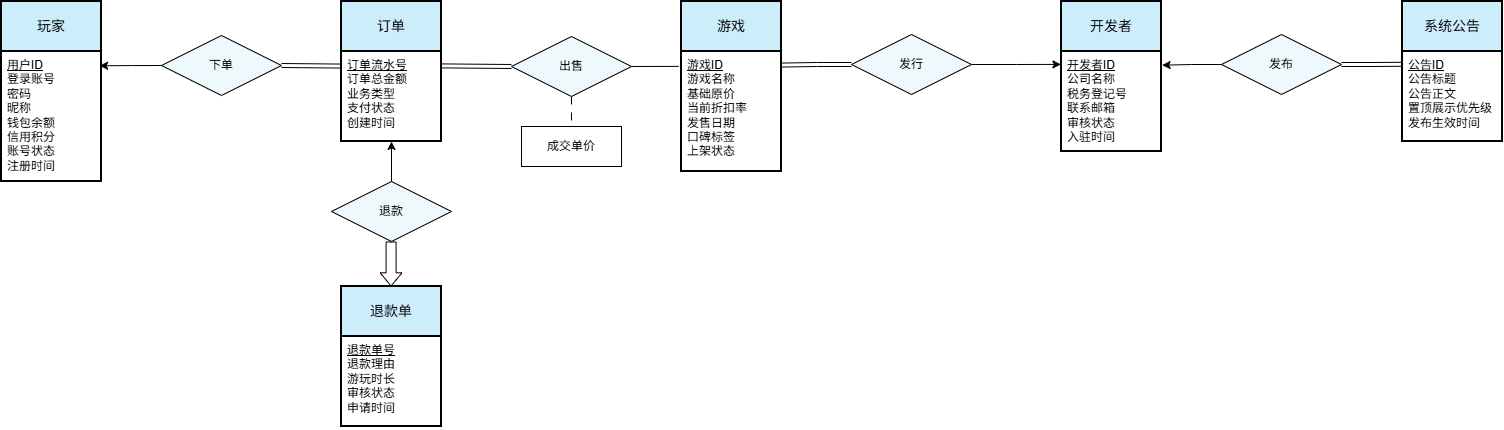

The diagram above was exported from draw.io. Its source (the exported page's mxGraphModel, read from the mxfile embedded in the PNG):
<mxGraphModel dx="1264" dy="872" grid="1" gridSize="10" guides="1" tooltips="1" connect="1" arrows="1" fold="1" page="1" pageScale="1" pageWidth="827" pageHeight="1169" math="0" shadow="0">
  <root>
    <mxCell id="0" />
    <mxCell id="1" parent="0" />
    <mxCell id="J8W8W23rqpKd0ufEzGy7-85" parent="1" style="swimlane;childLayout=stackLayout;horizontal=1;startSize=50;horizontalStack=0;rounded=0;fontSize=14;fontStyle=0;strokeWidth=2;resizeParent=0;resizeLast=1;shadow=0;dashed=0;align=center;arcSize=4;whiteSpace=wrap;html=1;fillColor=#CCEEFB;" value="玩家" vertex="1">
      <mxGeometry height="180" width="100" x="40" y="145" as="geometry" />
    </mxCell>
    <mxCell id="J8W8W23rqpKd0ufEzGy7-86" parent="J8W8W23rqpKd0ufEzGy7-85" style="align=left;strokeColor=none;fillColor=none;spacingLeft=4;spacingRight=4;fontSize=12;verticalAlign=top;resizable=0;rotatable=0;part=1;html=1;whiteSpace=wrap;" value="&lt;u&gt;用户ID&lt;/u&gt;&lt;div&gt;登录账号&lt;/div&gt;&lt;div&gt;密码&lt;/div&gt;&lt;div&gt;昵称&lt;/div&gt;&lt;div&gt;钱包余额&lt;/div&gt;&lt;div&gt;信用积分&lt;/div&gt;&lt;div&gt;账号状态&lt;/div&gt;&lt;div&gt;注册时间&lt;/div&gt;" vertex="1">
      <mxGeometry height="130" width="100" y="50" as="geometry" />
    </mxCell>
    <mxCell id="J8W8W23rqpKd0ufEzGy7-89" parent="1" style="swimlane;childLayout=stackLayout;horizontal=1;startSize=50;horizontalStack=0;rounded=0;fontSize=14;fontStyle=0;strokeWidth=2;resizeParent=0;resizeLast=1;shadow=0;dashed=0;align=center;arcSize=4;whiteSpace=wrap;html=1;fillColor=#CCEEFB;" value="游戏" vertex="1">
      <mxGeometry height="170" width="100" x="720" y="145" as="geometry" />
    </mxCell>
    <mxCell id="J8W8W23rqpKd0ufEzGy7-90" parent="J8W8W23rqpKd0ufEzGy7-89" style="align=left;strokeColor=none;fillColor=none;spacingLeft=4;spacingRight=4;fontSize=12;verticalAlign=top;resizable=0;rotatable=0;part=1;html=1;whiteSpace=wrap;" value="&lt;u&gt;游戏ID&lt;/u&gt;&lt;div&gt;游戏名称&lt;/div&gt;&lt;div&gt;基础原价&lt;/div&gt;&lt;div&gt;当前折扣率&lt;/div&gt;&lt;div&gt;发售日期&lt;/div&gt;&lt;div&gt;口碑标签&lt;/div&gt;&lt;div&gt;上架状态&lt;/div&gt;&lt;div&gt;&lt;br&gt;&lt;/div&gt;" vertex="1">
      <mxGeometry height="120" width="100" y="50" as="geometry" />
    </mxCell>
    <mxCell id="J8W8W23rqpKd0ufEzGy7-91" parent="1" style="swimlane;childLayout=stackLayout;horizontal=1;startSize=50;horizontalStack=0;rounded=0;fontSize=14;fontStyle=0;strokeWidth=2;resizeParent=0;resizeLast=1;shadow=0;dashed=0;align=center;arcSize=4;whiteSpace=wrap;html=1;fillColor=#CCEEFB;" value="订单" vertex="1">
      <mxGeometry height="140" width="100" x="380" y="145" as="geometry" />
    </mxCell>
    <mxCell id="J8W8W23rqpKd0ufEzGy7-92" parent="J8W8W23rqpKd0ufEzGy7-91" style="align=left;strokeColor=none;fillColor=none;spacingLeft=4;spacingRight=4;fontSize=12;verticalAlign=top;resizable=0;rotatable=0;part=1;html=1;whiteSpace=wrap;" value="&lt;u&gt;订单流水号&lt;/u&gt;&lt;div&gt;订单总金额&lt;/div&gt;&lt;div&gt;业务类型&lt;/div&gt;&lt;div&gt;支付状态&lt;/div&gt;&lt;div&gt;创建时间&lt;/div&gt;&lt;div&gt;&lt;br&gt;&lt;/div&gt;" vertex="1">
      <mxGeometry height="90" width="100" y="50" as="geometry" />
    </mxCell>
    <mxCell id="LMTKqENc2UP66U7N65el-4" edge="1" parent="J8W8W23rqpKd0ufEzGy7-91" source="J8W8W23rqpKd0ufEzGy7-92" style="edgeStyle=none;rounded=0;orthogonalLoop=1;jettySize=auto;html=1;entryX=0.25;entryY=0;entryDx=0;entryDy=0;" target="J8W8W23rqpKd0ufEzGy7-92">
      <mxGeometry relative="1" as="geometry" />
    </mxCell>
    <mxCell id="J8W8W23rqpKd0ufEzGy7-93" parent="1" style="swimlane;childLayout=stackLayout;horizontal=1;startSize=50;horizontalStack=0;rounded=0;fontSize=14;fontStyle=0;strokeWidth=2;resizeParent=0;resizeLast=1;shadow=0;dashed=0;align=center;arcSize=4;whiteSpace=wrap;html=1;fillColor=#CCEEFB;" value="退款单" vertex="1">
      <mxGeometry height="140" width="100" x="380" y="430" as="geometry" />
    </mxCell>
    <mxCell id="J8W8W23rqpKd0ufEzGy7-94" parent="J8W8W23rqpKd0ufEzGy7-93" style="align=left;strokeColor=none;fillColor=none;spacingLeft=4;spacingRight=4;fontSize=12;verticalAlign=top;resizable=0;rotatable=0;part=1;html=1;whiteSpace=wrap;" value="&lt;u&gt;退款单号&lt;/u&gt;&lt;div&gt;退款理由&lt;/div&gt;&lt;div&gt;游玩时长&lt;/div&gt;&lt;div&gt;审核状态&lt;/div&gt;&lt;div&gt;申请时间&lt;/div&gt;&lt;div&gt;&lt;br&gt;&lt;/div&gt;" vertex="1">
      <mxGeometry height="90" width="100" y="50" as="geometry" />
    </mxCell>
    <mxCell id="J8W8W23rqpKd0ufEzGy7-97" parent="1" style="shape=rhombus;perimeter=rhombusPerimeter;whiteSpace=wrap;html=1;align=center;fillColor=#EDF9FD;" value="下单" vertex="1">
      <mxGeometry height="60" width="120" x="200" y="179" as="geometry" />
    </mxCell>
    <mxCell id="J8W8W23rqpKd0ufEzGy7-110" edge="1" parent="1" source="J8W8W23rqpKd0ufEzGy7-97" style="edgeStyle=orthogonalEdgeStyle;rounded=0;orthogonalLoop=1;jettySize=auto;html=1;exitX=0;exitY=0.5;exitDx=0;exitDy=0;entryX=0.981;entryY=0.11;entryDx=0;entryDy=0;entryPerimeter=0;" target="J8W8W23rqpKd0ufEzGy7-86">
      <mxGeometry relative="1" as="geometry" />
    </mxCell>
    <mxCell id="J8W8W23rqpKd0ufEzGy7-111" edge="1" parent="1" source="J8W8W23rqpKd0ufEzGy7-112" style="rounded=0;orthogonalLoop=1;jettySize=auto;html=1;exitX=1;exitY=0.5;exitDx=0;exitDy=0;entryX=-0.029;entryY=0.124;entryDx=0;entryDy=0;entryPerimeter=0;endArrow=none;endFill=0;" target="J8W8W23rqpKd0ufEzGy7-90">
      <mxGeometry relative="1" as="geometry">
        <mxPoint x="660" y="213" as="sourcePoint" />
      </mxGeometry>
    </mxCell>
    <mxCell id="J8W8W23rqpKd0ufEzGy7-116" edge="1" parent="1" source="J8W8W23rqpKd0ufEzGy7-112" style="rounded=0;orthogonalLoop=1;jettySize=auto;html=1;exitX=0;exitY=0.5;exitDx=0;exitDy=0;entryX=0.997;entryY=0.16;entryDx=0;entryDy=0;shape=link;entryPerimeter=0;" target="J8W8W23rqpKd0ufEzGy7-92">
      <mxGeometry relative="1" as="geometry" />
    </mxCell>
    <mxCell id="sqRJIhWbVBoSRh0wW66p-1" edge="1" parent="1" source="J8W8W23rqpKd0ufEzGy7-112" style="edgeStyle=orthogonalEdgeStyle;rounded=0;orthogonalLoop=1;jettySize=auto;html=1;exitX=0.5;exitY=1;exitDx=0;exitDy=0;entryX=0.5;entryY=0;entryDx=0;entryDy=0;dashed=1;endArrow=none;endFill=0;dashPattern=8 8;" target="pKTaG_tgRon5kyc6EcLR-3">
      <mxGeometry relative="1" as="geometry" />
    </mxCell>
    <mxCell id="J8W8W23rqpKd0ufEzGy7-112" parent="1" style="shape=rhombus;perimeter=rhombusPerimeter;whiteSpace=wrap;html=1;align=center;fillColor=#EDF9FD;" value="出售" vertex="1">
      <mxGeometry height="60" width="120" x="550" y="180" as="geometry" />
    </mxCell>
    <mxCell id="J8W8W23rqpKd0ufEzGy7-117" parent="1" style="shape=rhombus;perimeter=rhombusPerimeter;whiteSpace=wrap;html=1;align=center;fillColor=#EDF9FD;" value="退款" vertex="1">
      <mxGeometry height="60" width="120" x="370" y="325" as="geometry" />
    </mxCell>
    <mxCell id="J8W8W23rqpKd0ufEzGy7-118" edge="1" parent="1" source="J8W8W23rqpKd0ufEzGy7-117" style="edgeStyle=orthogonalEdgeStyle;rounded=0;orthogonalLoop=1;jettySize=auto;html=1;exitX=0.5;exitY=0;exitDx=0;exitDy=0;entryX=0.5;entryY=1;entryDx=0;entryDy=0;" target="J8W8W23rqpKd0ufEzGy7-92">
      <mxGeometry relative="1" as="geometry" />
    </mxCell>
    <mxCell id="J8W8W23rqpKd0ufEzGy7-119" edge="1" parent="1" style="rounded=0;orthogonalLoop=1;jettySize=auto;html=1;exitX=0.5;exitY=1;exitDx=0;exitDy=0;entryX=0.5;entryY=0;entryDx=0;entryDy=0;shape=flexArrow;strokeColor=default;endArrow=block;endFill=0;targetPerimeterSpacing=0;sourcePerimeterSpacing=0;strokeWidth=1;startArrow=none;startFill=0;startSize=6;endSize=4.058333333333334;endWidth=10.833333333333334;">
      <mxGeometry relative="1" as="geometry">
        <mxPoint x="429.58" y="385" as="sourcePoint" />
        <mxPoint x="429.58" y="430" as="targetPoint" />
      </mxGeometry>
    </mxCell>
    <mxCell id="pKTaG_tgRon5kyc6EcLR-3" parent="1" style="whiteSpace=wrap;html=1;align=center;" value="成交单价" vertex="1">
      <mxGeometry height="40" width="100" x="560" y="270" as="geometry" />
    </mxCell>
    <mxCell id="TQPEc6Ngcjqui7dewwAp-1" parent="1" style="swimlane;childLayout=stackLayout;horizontal=1;startSize=50;horizontalStack=0;rounded=0;fontSize=14;fontStyle=0;strokeWidth=2;resizeParent=0;resizeLast=1;shadow=0;dashed=0;align=center;arcSize=4;whiteSpace=wrap;html=1;fillColor=#CCEEFB;" value="开发者" vertex="1">
      <mxGeometry height="150" width="100" x="1100" y="145" as="geometry" />
    </mxCell>
    <mxCell id="TQPEc6Ngcjqui7dewwAp-2" parent="TQPEc6Ngcjqui7dewwAp-1" style="align=left;strokeColor=none;fillColor=none;spacingLeft=4;spacingRight=4;fontSize=12;verticalAlign=top;resizable=0;rotatable=0;part=1;html=1;whiteSpace=wrap;" value="&lt;u&gt;开发者ID&lt;/u&gt;&lt;div&gt;公司名称&lt;/div&gt;&lt;div&gt;税务登记号&lt;/div&gt;&lt;div&gt;联系邮箱&lt;/div&gt;&lt;div&gt;审核状态&lt;/div&gt;&lt;div&gt;入驻时间&lt;/div&gt;&lt;div&gt;&lt;br&gt;&lt;/div&gt;" vertex="1">
      <mxGeometry height="100" width="100" y="50" as="geometry" />
    </mxCell>
    <mxCell id="TQPEc6Ngcjqui7dewwAp-3" parent="1" style="shape=rhombus;perimeter=rhombusPerimeter;whiteSpace=wrap;html=1;align=center;fillColor=#EDF9FD;" value="发行" vertex="1">
      <mxGeometry height="60" width="120" x="890" y="178" as="geometry" />
    </mxCell>
    <mxCell id="TQPEc6Ngcjqui7dewwAp-4" edge="1" parent="1" source="TQPEc6Ngcjqui7dewwAp-3" style="edgeStyle=orthogonalEdgeStyle;rounded=0;orthogonalLoop=1;jettySize=auto;html=1;exitX=1;exitY=0.5;exitDx=0;exitDy=0;entryX=-0.006;entryY=0.129;entryDx=0;entryDy=0;entryPerimeter=0;" target="TQPEc6Ngcjqui7dewwAp-2">
      <mxGeometry relative="1" as="geometry" />
    </mxCell>
    <mxCell id="TQPEc6Ngcjqui7dewwAp-5" edge="1" parent="1" source="TQPEc6Ngcjqui7dewwAp-3" style="edgeStyle=orthogonalEdgeStyle;rounded=0;orthogonalLoop=1;jettySize=auto;html=1;exitX=0;exitY=0.5;exitDx=0;exitDy=0;entryX=1.006;entryY=0.113;entryDx=0;entryDy=0;entryPerimeter=0;shape=link;" target="J8W8W23rqpKd0ufEzGy7-90">
      <mxGeometry relative="1" as="geometry" />
    </mxCell>
    <mxCell id="LMTKqENc2UP66U7N65el-2" edge="1" parent="1" source="J8W8W23rqpKd0ufEzGy7-97" style="edgeStyle=none;rounded=0;orthogonalLoop=1;jettySize=auto;html=1;exitX=1;exitY=0.5;exitDx=0;exitDy=0;entryX=0.006;entryY=0.162;entryDx=0;entryDy=0;entryPerimeter=0;shape=link;" target="J8W8W23rqpKd0ufEzGy7-92">
      <mxGeometry relative="1" as="geometry" />
    </mxCell>
    <mxCell id="4jYUERdHZBOvsXdT4LGV-1" parent="1" style="swimlane;childLayout=stackLayout;horizontal=1;startSize=50;horizontalStack=0;rounded=0;fontSize=14;fontStyle=0;strokeWidth=2;resizeParent=0;resizeLast=1;shadow=0;dashed=0;align=center;arcSize=4;whiteSpace=wrap;html=1;fillColor=#CCEEFB;" value="系统公告" vertex="1">
      <mxGeometry height="140" width="100" x="1441" y="145" as="geometry" />
    </mxCell>
    <mxCell id="4jYUERdHZBOvsXdT4LGV-2" parent="4jYUERdHZBOvsXdT4LGV-1" style="align=left;strokeColor=none;fillColor=none;spacingLeft=4;spacingRight=4;fontSize=12;verticalAlign=top;resizable=0;rotatable=0;part=1;html=1;whiteSpace=wrap;" value="&lt;u&gt;公告ID&lt;/u&gt;&lt;div&gt;公告标题&lt;/div&gt;&lt;div&gt;公告正文&lt;/div&gt;&lt;div&gt;置顶展示优先级&lt;/div&gt;&lt;div&gt;发布生效时间&lt;/div&gt;&lt;div&gt;&lt;br&gt;&lt;/div&gt;" vertex="1">
      <mxGeometry height="90" width="100" y="50" as="geometry" />
    </mxCell>
    <mxCell id="4jYUERdHZBOvsXdT4LGV-3" parent="1" style="shape=rhombus;perimeter=rhombusPerimeter;whiteSpace=wrap;html=1;align=center;fillColor=#EDF9FD;" value="发布" vertex="1">
      <mxGeometry height="60" width="120" x="1260" y="178" as="geometry" />
    </mxCell>
    <mxCell id="4jYUERdHZBOvsXdT4LGV-4" edge="1" parent="1" source="4jYUERdHZBOvsXdT4LGV-3" style="edgeStyle=orthogonalEdgeStyle;rounded=0;orthogonalLoop=1;jettySize=auto;html=1;exitX=1;exitY=0.5;exitDx=0;exitDy=0;entryX=0.001;entryY=0.142;entryDx=0;entryDy=0;entryPerimeter=0;shape=link;" target="4jYUERdHZBOvsXdT4LGV-2">
      <mxGeometry relative="1" as="geometry" />
    </mxCell>
    <mxCell id="4jYUERdHZBOvsXdT4LGV-5" edge="1" parent="1" source="4jYUERdHZBOvsXdT4LGV-3" style="edgeStyle=orthogonalEdgeStyle;rounded=0;orthogonalLoop=1;jettySize=auto;html=1;exitX=0;exitY=0.5;exitDx=0;exitDy=0;entryX=1.006;entryY=0.137;entryDx=0;entryDy=0;entryPerimeter=0;" target="TQPEc6Ngcjqui7dewwAp-2">
      <mxGeometry relative="1" as="geometry" />
    </mxCell>
  </root>
</mxGraphModel>